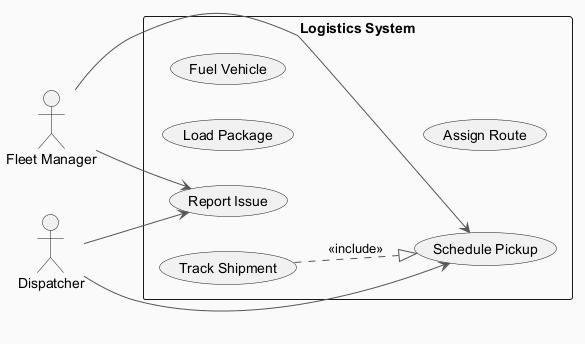

The diagram above was rendered by PlantUML. Its source (embedded in the PNG):
@startuml
skinparam backgroundColor #FAFAFA
skinparam classBackgroundColor #FFF3E0
skinparam classBorderColor #E65100
skinparam ArrowColor #555555
left to right direction
actor "Fleet Manager" as FleetManager
actor "Dispatcher" as Dispatcher
rectangle "Logistics System" {
  usecase "Load Package" as UC_LoadPackage
  usecase "Report Issue" as UC_ReportIssue
  usecase "Track Shipment" as UC_TrackShipment
  usecase "Schedule Pickup" as UC_SchedulePickup
  usecase "Fuel Vehicle" as UC_FuelVehicle
  usecase "Assign Route" as UC_AssignRoute
}
FleetManager --> UC_SchedulePickup
FleetManager --> UC_ReportIssue
Dispatcher --> UC_ReportIssue
Dispatcher --> UC_SchedulePickup
UC_TrackShipment ..|> UC_SchedulePickup : <<include>>
@enduml